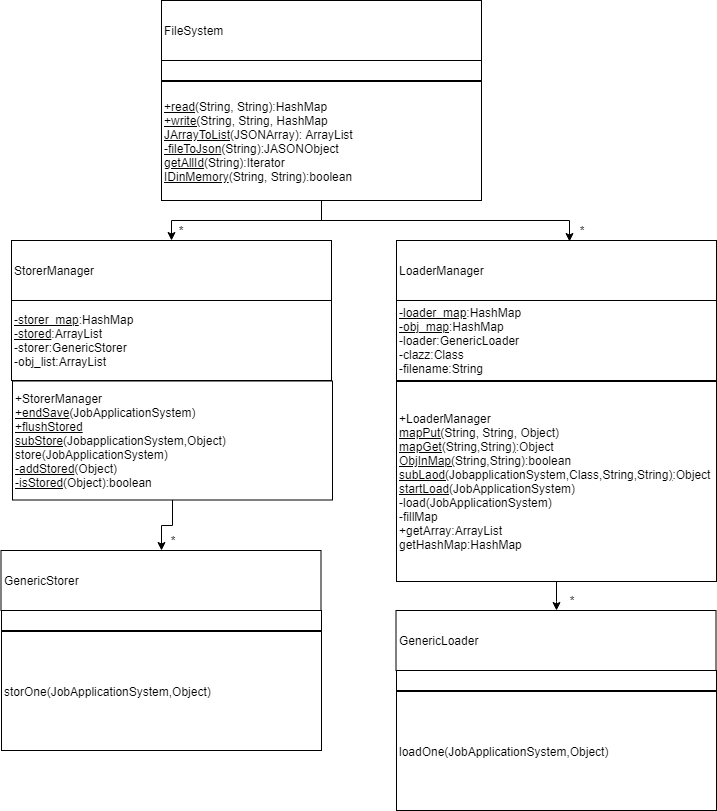

The diagram above was exported from draw.io. Its source (the exported page's mxGraphModel, read from the mxfile embedded in the PNG):
<mxGraphModel dx="1065" dy="435" grid="1" gridSize="10" guides="1" tooltips="1" connect="1" arrows="1" fold="1" page="1" pageScale="1" pageWidth="850" pageHeight="1100" math="0" shadow="0">
  <root>
    <mxCell id="0" />
    <mxCell id="1" parent="0" />
    <mxCell id="m5wJXDvdHztP1Mc7FXJ_-6" value="FileSystem" style="rounded=0;whiteSpace=wrap;html=1;align=left;" vertex="1" parent="1">
      <mxGeometry x="190" y="20" width="320" height="60" as="geometry" />
    </mxCell>
    <mxCell id="m5wJXDvdHztP1Mc7FXJ_-7" value="" style="rounded=0;whiteSpace=wrap;html=1;align=left;" vertex="1" parent="1">
      <mxGeometry x="190" y="80" width="320" height="20" as="geometry" />
    </mxCell>
    <mxCell id="m5wJXDvdHztP1Mc7FXJ_-24" style="edgeStyle=orthogonalEdgeStyle;rounded=0;orthogonalLoop=1;jettySize=auto;html=1;" edge="1" parent="1" source="m5wJXDvdHztP1Mc7FXJ_-8" target="m5wJXDvdHztP1Mc7FXJ_-10">
      <mxGeometry relative="1" as="geometry" />
    </mxCell>
    <mxCell id="m5wJXDvdHztP1Mc7FXJ_-25" style="edgeStyle=orthogonalEdgeStyle;rounded=0;orthogonalLoop=1;jettySize=auto;html=1;entryX=0.542;entryY=0.011;entryDx=0;entryDy=0;entryPerimeter=0;" edge="1" parent="1" source="m5wJXDvdHztP1Mc7FXJ_-8" target="m5wJXDvdHztP1Mc7FXJ_-13">
      <mxGeometry relative="1" as="geometry" />
    </mxCell>
    <mxCell id="m5wJXDvdHztP1Mc7FXJ_-8" value="&lt;u&gt;+read&lt;/u&gt;(String, String):HashMap&lt;br&gt;&lt;u&gt;+write(&lt;/u&gt;String, String, HashMap&lt;br&gt;&lt;u&gt;JArrayToList&lt;/u&gt;(JSONArray): ArrayList&lt;br&gt;&lt;u&gt;-fileToJson&lt;/u&gt;(String):JASONObject&lt;br&gt;&lt;u&gt;getAllId&lt;/u&gt;(String):Iterator&lt;br&gt;&lt;u&gt;IDinMemory&lt;/u&gt;(String, String):boolean" style="rounded=0;whiteSpace=wrap;html=1;align=left;" vertex="1" parent="1">
      <mxGeometry x="190" y="101" width="320" height="119" as="geometry" />
    </mxCell>
    <mxCell id="m5wJXDvdHztP1Mc7FXJ_-10" value="StorerManager" style="rounded=0;whiteSpace=wrap;html=1;align=left;" vertex="1" parent="1">
      <mxGeometry x="40" y="260" width="320" height="60" as="geometry" />
    </mxCell>
    <mxCell id="m5wJXDvdHztP1Mc7FXJ_-11" value="&lt;u style=&quot;white-space: normal&quot;&gt;-storer_map&lt;/u&gt;&lt;span style=&quot;white-space: normal&quot;&gt;:HashMap&lt;/span&gt;&lt;br style=&quot;white-space: normal&quot;&gt;&lt;u style=&quot;white-space: normal&quot;&gt;-stored&lt;/u&gt;&lt;span style=&quot;white-space: normal&quot;&gt;:ArrayList&lt;br&gt;&lt;/span&gt;&lt;span style=&quot;white-space: normal&quot;&gt;-storer:GenericStorer&lt;/span&gt;&lt;br style=&quot;white-space: normal&quot;&gt;&lt;span style=&quot;white-space: normal&quot;&gt;-obj_list:ArrayList&lt;/span&gt;" style="rounded=0;whiteSpace=wrap;html=1;align=left;" vertex="1" parent="1">
      <mxGeometry x="40" y="320" width="320" height="80" as="geometry" />
    </mxCell>
    <mxCell id="m5wJXDvdHztP1Mc7FXJ_-22" style="edgeStyle=orthogonalEdgeStyle;rounded=0;orthogonalLoop=1;jettySize=auto;html=1;entryX=0.5;entryY=0;entryDx=0;entryDy=0;" edge="1" parent="1" source="m5wJXDvdHztP1Mc7FXJ_-12" target="m5wJXDvdHztP1Mc7FXJ_-16">
      <mxGeometry relative="1" as="geometry" />
    </mxCell>
    <mxCell id="m5wJXDvdHztP1Mc7FXJ_-12" value="+StorerManager&lt;br&gt;&lt;u&gt;+endSave&lt;/u&gt;(JobApplicationSystem)&lt;br&gt;&lt;u&gt;+flushStored&lt;br&gt;subStore&lt;/u&gt;(JobapplicationSystem,Object)&lt;br&gt;store(JobApplicationSystem)&lt;br&gt;&lt;u&gt;-addStored&lt;/u&gt;(Object)&lt;br&gt;&lt;u&gt;-isStored&lt;/u&gt;(Object):boolean" style="rounded=0;whiteSpace=wrap;html=1;align=left;" vertex="1" parent="1">
      <mxGeometry x="41" y="400.5" width="320" height="119" as="geometry" />
    </mxCell>
    <mxCell id="m5wJXDvdHztP1Mc7FXJ_-13" value="LoaderManager" style="rounded=0;whiteSpace=wrap;html=1;align=left;" vertex="1" parent="1">
      <mxGeometry x="425" y="260" width="320" height="60" as="geometry" />
    </mxCell>
    <mxCell id="m5wJXDvdHztP1Mc7FXJ_-14" value="&lt;u&gt;-loader_map&lt;/u&gt;:HashMap&lt;br&gt;&lt;u&gt;-obj_map&lt;/u&gt;:HashMap&lt;br&gt;-loader:GenericLoader&lt;br&gt;-clazz:Class&lt;br&gt;-filename:String" style="rounded=0;whiteSpace=wrap;html=1;align=left;" vertex="1" parent="1">
      <mxGeometry x="425" y="320" width="320" height="80" as="geometry" />
    </mxCell>
    <mxCell id="m5wJXDvdHztP1Mc7FXJ_-23" style="edgeStyle=orthogonalEdgeStyle;rounded=0;orthogonalLoop=1;jettySize=auto;html=1;" edge="1" parent="1" source="m5wJXDvdHztP1Mc7FXJ_-15" target="m5wJXDvdHztP1Mc7FXJ_-19">
      <mxGeometry relative="1" as="geometry" />
    </mxCell>
    <mxCell id="m5wJXDvdHztP1Mc7FXJ_-15" value="+LoaderManager&lt;br&gt;&lt;u&gt;mapPut(&lt;/u&gt;String, String, Object&lt;u&gt;)&lt;br&gt;&lt;/u&gt;&lt;u&gt;mapGet(&lt;/u&gt;String,String&lt;u&gt;)&lt;/u&gt;:Object&lt;br&gt;&lt;u&gt;ObjInMap(&lt;/u&gt;String,String&lt;u&gt;)&lt;/u&gt;:boolean&lt;br&gt;&lt;u&gt;subLaod(&lt;/u&gt;JobapplicationSystem,Class,String,String&lt;u&gt;)&lt;/u&gt;:Object&lt;br&gt;&lt;u&gt;startLoad&lt;/u&gt;(JobApplicationSystem)&lt;br&gt;-load(JobApplicationSystem)&lt;br&gt;-fillMap&lt;br&gt;+getArray:ArrayList&lt;br&gt;getHashMap:HashMap" style="rounded=0;whiteSpace=wrap;html=1;align=left;" vertex="1" parent="1">
      <mxGeometry x="425" y="401" width="320" height="200" as="geometry" />
    </mxCell>
    <mxCell id="m5wJXDvdHztP1Mc7FXJ_-16" value="GenericStorer" style="rounded=0;whiteSpace=wrap;html=1;align=left;" vertex="1" parent="1">
      <mxGeometry x="29.5" y="570" width="320" height="60" as="geometry" />
    </mxCell>
    <mxCell id="m5wJXDvdHztP1Mc7FXJ_-17" value="&lt;u&gt;&lt;br&gt;&lt;/u&gt;" style="rounded=0;whiteSpace=wrap;html=1;align=left;" vertex="1" parent="1">
      <mxGeometry x="30" y="630" width="320" height="20" as="geometry" />
    </mxCell>
    <mxCell id="m5wJXDvdHztP1Mc7FXJ_-18" value="storOne(JobApplicationSystem,Object)" style="rounded=0;whiteSpace=wrap;html=1;align=left;" vertex="1" parent="1">
      <mxGeometry x="30" y="651" width="320" height="119" as="geometry" />
    </mxCell>
    <mxCell id="m5wJXDvdHztP1Mc7FXJ_-19" value="GenericLoader" style="rounded=0;whiteSpace=wrap;html=1;align=left;" vertex="1" parent="1">
      <mxGeometry x="424.5" y="630" width="320" height="60" as="geometry" />
    </mxCell>
    <mxCell id="m5wJXDvdHztP1Mc7FXJ_-20" value="&lt;u&gt;&lt;br&gt;&lt;/u&gt;" style="rounded=0;whiteSpace=wrap;html=1;align=left;" vertex="1" parent="1">
      <mxGeometry x="425" y="690" width="320" height="20" as="geometry" />
    </mxCell>
    <mxCell id="m5wJXDvdHztP1Mc7FXJ_-21" value="loadOne(JobApplicationSystem,Object)" style="rounded=0;whiteSpace=wrap;html=1;align=left;" vertex="1" parent="1">
      <mxGeometry x="425" y="711" width="320" height="119" as="geometry" />
    </mxCell>
    <mxCell id="m5wJXDvdHztP1Mc7FXJ_-28" value="*" style="text;html=1;strokeColor=none;fillColor=none;align=center;verticalAlign=middle;whiteSpace=wrap;rounded=0;" vertex="1" parent="1">
      <mxGeometry x="580" y="610" width="40" height="20" as="geometry" />
    </mxCell>
    <mxCell id="m5wJXDvdHztP1Mc7FXJ_-29" value="*" style="text;html=1;strokeColor=none;fillColor=none;align=center;verticalAlign=middle;whiteSpace=wrap;rounded=0;" vertex="1" parent="1">
      <mxGeometry x="181" y="550" width="40" height="20" as="geometry" />
    </mxCell>
    <mxCell id="m5wJXDvdHztP1Mc7FXJ_-31" value="*" style="text;html=1;strokeColor=none;fillColor=none;align=center;verticalAlign=middle;whiteSpace=wrap;rounded=0;" vertex="1" parent="1">
      <mxGeometry x="189.5" y="240" width="40" height="20" as="geometry" />
    </mxCell>
    <mxCell id="m5wJXDvdHztP1Mc7FXJ_-32" value="*" style="text;html=1;strokeColor=none;fillColor=none;align=center;verticalAlign=middle;whiteSpace=wrap;rounded=0;" vertex="1" parent="1">
      <mxGeometry x="590" y="240" width="40" height="20" as="geometry" />
    </mxCell>
  </root>
</mxGraphModel>